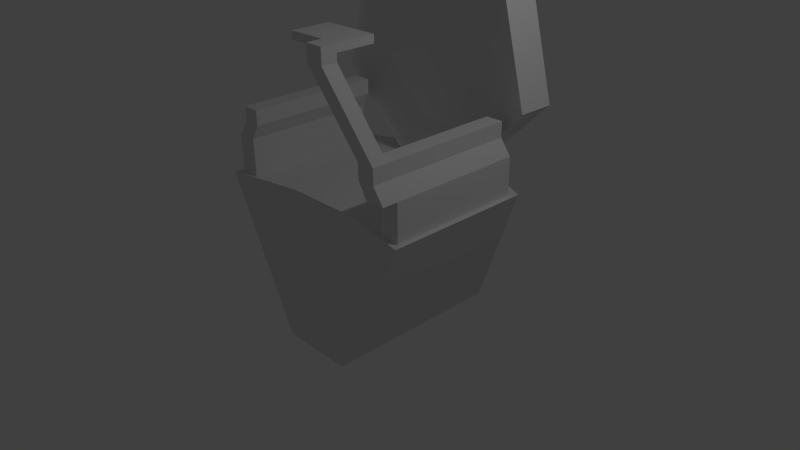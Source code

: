 # Source: chair_2.blend  (saved by Blender 2.67.0; exported with 4.5.12 LTS)
import bpy
from mathutils import Matrix  # noqa: F401  (used for matrix-valued properties, if any)

bpy.ops.wm.read_factory_settings(use_empty=True)
scene = bpy.context.scene
scene.name = 'Scene'

# ---- collections
col_collection_1 = bpy.data.collections.new('Collection 1'); scene.collection.children.link(col_collection_1)

# ---- materials (node trees are filled in below, after node groups)
mat_material = bpy.data.materials.new('Material')
mat_material.alpha_threshold = 0.0
mat_material.use_transparent_shadow = False
mat_material.roughness = 0.5
mat_material.line_color = (0.0, 0.0, 0.0, 1.0)

# ---- material node trees

# ---- world
world_world = bpy.data.worlds.new('World'); scene.world = world_world
world_world.color = (0.05088, 0.05088, 0.05088)
world_world.use_sun_shadow = False
world_world.sun_shadow_jitter_overblur = 0.0
world_world.cycles.sampling_method = 'MANUAL'
world_world.cycles.sample_map_resolution = 256

# ---- cameras
cam_camera = bpy.data.cameras.new('Camera')
cam_camera.clip_end = 100.0
cam_camera.lens = 35.0
cam_camera.sensor_width = 32.0
cam_camera.sensor_height = 18.0
cam_camera.ortho_scale = 7.314
cam_camera.dof.focus_distance = 0.0
cam_camera.dof.aperture_fstop = 128.0

# ---- lights
light_lamp = bpy.data.lights.new('Lamp', 'POINT')
light_lamp.transmission_factor = 0.0
light_lamp.cutoff_distance = 30.0
light_lamp.energy = 100.0
light_lamp.shadow_buffer_clip_start = 1.001
light_lamp.shadow_soft_size = 0.1
light_lamp.shadow_maximum_resolution = 0.006
light_lamp.use_absolute_resolution = True
light_lamp.cycles.use_multiple_importance_sampling = False

# ---- meshes
me_cube = bpy.data.meshes.new('Cube')
me_cube.from_pydata([(0.5, 1.0, -1.0), (0.5, -1.0, -1.0), (-0.5, -1.0, -1.0), (-0.5, 1.0, -1.0), (0.5, 1.0, 1.0), (0.5, -0.8, 1.0), (-0.5, -0.8, 1.0), (-0.5, 1.0, 1.0), (0.5, 1.5, -1.0), (-0.5, 1.5, -1.0), (0.5, 1.5, 1.0), (-0.5, 1.5, 1.0), (1.5, 1.0, 1.0), (1.5, -1.0, 1.0), (-1.5, -1.0, 1.0), (-1.5, 1.0, 1.0), (0.9463, 1.2, 2.153), (-0.9463, 1.2, 2.153), (1.279, 1.7, 2.061), (-1.279, 1.7, 2.061), (1.0, 1.0, 4.0), (-1.0, 1.0, 4.0), (1.0, 1.5, 4.0), (-1.0, 1.5, 4.0), (1.17, 0.9, 1.0), (1.17, -0.9, 1.0), (1.43, 0.9, 1.0), (1.43, -0.9, 1.0), (-1.17, -0.9, 1.0), (-1.17, 0.9, 1.0), (-1.43, -0.9, 1.0), (-1.43, 0.9, 1.0), (1.17, 0.9, 1.5), (1.17, -0.9, 1.5), (1.43, 0.9, 1.5), (1.43, -0.9, 1.5), (-1.17, -0.9, 1.5), (-1.17, 0.9, 1.5), (-1.43, -0.9, 1.5), (-1.43, 0.9, 1.5), (1.053, 0.9, 1.7), (1.053, -0.9, 1.7), (1.287, 0.9, 1.7), (1.287, -0.9, 1.7), (-1.053, -0.9, 1.7), (-1.053, 0.9, 1.7), (-1.287, -0.9, 1.7), (-1.287, 0.9, 1.7), (1.053, 0.9, 1.9), (1.053, -0.9, 1.9), (1.287, 0.9, 1.9), (1.287, -0.9, 1.9), (-1.053, -0.9, 1.9), (-1.053, 0.9, 1.9), (-1.287, -0.9, 1.9), (-1.287, 0.9, 1.9), (0.2929, 1.2, 1.5), (-0.2929, 1.2, 1.5), (1.5, 1.0, 2.0), (-1.5, 1.0, 2.0), (0.6096, 1.2, 3.5), (-0.6096, 1.2, 3.5), (0.3, 1.7, -0.8), (-0.3, 1.7, -0.8), (0.3, 1.7, 1.083), (-0.3, 1.7, 1.083), (-1.5, 1.5, 2.0), (1.5, 1.5, 2.0), (0.8438, 1.7, 3.8), (-0.8438, 1.7, 3.8), (1.17, -1.1, 1.5), (1.43, -1.1, 1.5), (1.053, -1.1, 1.7), (1.287, -1.1, 1.7), (1.053, -1.1, 1.9), (1.287, -1.1, 1.9), (0.553, -1.1, 2.9), (0.787, -1.1, 2.9), (0.553, -1.3, 2.9), (0.787, -1.3, 2.9), (0.553, -1.1, 3.0), (0.787, -1.1, 3.0), (0.553, -1.3, 3.0), (0.787, -1.3, 3.0), (0.553, -1.1, 3.1), (0.787, -1.1, 3.1), (0.553, -1.3, 3.1), (0.787, -1.3, 3.1), (0.553, -0.6, 3.0), (0.787, -0.6, 3.0), (0.553, -0.6, 3.1), (0.787, -0.6, 3.1), (0.053, -1.1, 3.0), (0.053, -1.1, 3.1), (0.053, -0.6, 3.0), (0.053, -0.6, 3.1)], [], [(0, 1, 2, 3), (4, 7, 6, 5), (1, 5, 6, 2), (64, 65, 19, 18), (64, 62, 63, 65), (8, 10, 12, 0), (11, 9, 3, 15), (0, 3, 9, 8), (2, 14, 15, 3), (0, 12, 13, 1), (10, 4, 12), (26, 24, 32, 34), (7, 11, 15), (14, 2, 6), (31, 30, 38, 39), (1, 13, 5), (18, 19, 69, 68), (4, 10, 67, 58), (57, 56, 16, 17), (11, 7, 59, 66), (21, 20, 22, 23), (58, 67, 22, 20), (66, 59, 21, 23), (17, 16, 60, 61), (25, 24, 4, 5), (26, 27, 13, 12), (24, 26, 12, 4), (27, 25, 5, 13), (29, 28, 6, 7), (30, 31, 15, 14), (28, 30, 14, 6), (31, 29, 7, 15), (38, 36, 44, 46), (41, 33, 70, 72), (28, 29, 37, 36), (27, 26, 34, 35), (29, 31, 39, 37), (24, 25, 33, 32), (30, 28, 36, 38), (25, 27, 35, 33), (45, 47, 55, 53), (44, 45, 53, 52), (34, 32, 40, 42), (39, 38, 46, 47), (35, 34, 42, 43), (36, 37, 45, 44), (37, 39, 47, 45), (32, 33, 41, 40), (48, 49, 51, 50), (52, 53, 55, 54), (40, 41, 49, 48), (49, 41, 72, 74), (46, 44, 52, 54), (42, 40, 48, 50), (47, 46, 54, 55), (43, 42, 50, 51), (56, 57, 7, 4), (16, 56, 4, 58), (57, 17, 59, 7), (61, 60, 20, 21), (60, 16, 58, 20), (17, 61, 21, 59), (63, 62, 8, 9), (62, 64, 10, 8), (65, 63, 9, 11), (19, 65, 11, 66), (64, 18, 67, 10), (68, 69, 23, 22), (69, 19, 66, 23), (18, 68, 22, 67), (70, 71, 73, 72), (72, 73, 75, 74), (51, 49, 76, 77), (43, 51, 75, 73), (35, 43, 73, 71), (33, 35, 71, 70), (76, 78, 82, 80), (49, 74, 78, 76), (74, 75, 79, 78), (75, 51, 77, 79), (82, 83, 87, 86), (79, 77, 81, 83), (77, 76, 80, 81), (78, 79, 83, 82), (85, 84, 86, 87), (80, 82, 86, 84), (83, 81, 85, 87), (84, 90, 95, 93), (89, 88, 90, 91), (81, 80, 88, 89), (85, 81, 89, 91), (84, 85, 91, 90), (92, 93, 95, 94), (88, 80, 92, 94), (80, 84, 93, 92), (90, 88, 94, 95)])
me_cube.materials.append(mat_material)
me_cube.use_remesh_preserve_volume = False
me_cube.use_remesh_preserve_attributes = False
me_cube.use_mirror_vertex_groups = False
me_cube.update()

# ---- objects
ob_cube = bpy.data.objects.new('Cube', me_cube)
ob_lamp = bpy.data.objects.new('Lamp', light_lamp)
ob_camera = bpy.data.objects.new('Camera', cam_camera)

# ---- transforms, parenting, visibility, modifiers, constraints
ob_cube.location = (0.0, 0.0, 0.0)
ob_cube.lock_rotations_4d = False
ob_cube.empty_display_type = 'ARROWS'
ob_cube.lineart.crease_threshold = 0.0
ob_lamp.location = (4.076, 1.005, 5.904)
ob_lamp.rotation_euler = (0.6503, 0.05522, 1.866)
ob_lamp.lock_rotations_4d = False
ob_lamp.empty_display_type = 'ARROWS'
ob_lamp.color = (0.0, 0.0, 0.0, 0.0)
ob_lamp.lineart.crease_threshold = 0.0
ob_camera.location = (7.481, -6.508, 5.344)
ob_camera.rotation_euler = (1.109, 0.01082, 0.8149)
ob_camera.lock_rotations_4d = False
ob_camera.empty_display_type = 'ARROWS'
ob_camera.color = (0.0, 0.0, 0.0, 0.0)
ob_camera.display_type = 'WIRE'
ob_camera.lineart.crease_threshold = 0.0

# ---- collection membership
col_collection_1.objects.link(ob_cube)
col_collection_1.objects.link(ob_lamp)
col_collection_1.objects.link(ob_camera)

# ---- scene / render settings (as saved in the file)
scene.camera = ob_camera
scene.frame_start = 1; scene.frame_end = 250; scene.frame_set(1)
scene.render.engine = 'BLENDER_EEVEE_NEXT'
scene.render.image_settings.color_mode = 'RGB'
scene.render.image_settings.compression = 90
scene.render.resolution_percentage = 50
scene.render.dither_intensity = 0.0
scene.cycles.use_denoising = False
scene.cycles.samples = 10
scene.cycles.sampling_pattern = 'TABULATED_SOBOL'
scene.cycles.light_sampling_threshold = 0.0
scene.cycles.use_adaptive_sampling = False
scene.cycles.use_light_tree = False
scene.cycles.blur_glossy = 0.0
scene.cycles.volume_bounces = 1
scene.cycles.pixel_filter_type = 'GAUSSIAN'
scene.cycles.sample_clamp_indirect = 0.0
scene.view_settings.view_transform = 'Standard'
bpy.context.view_layer.update()

